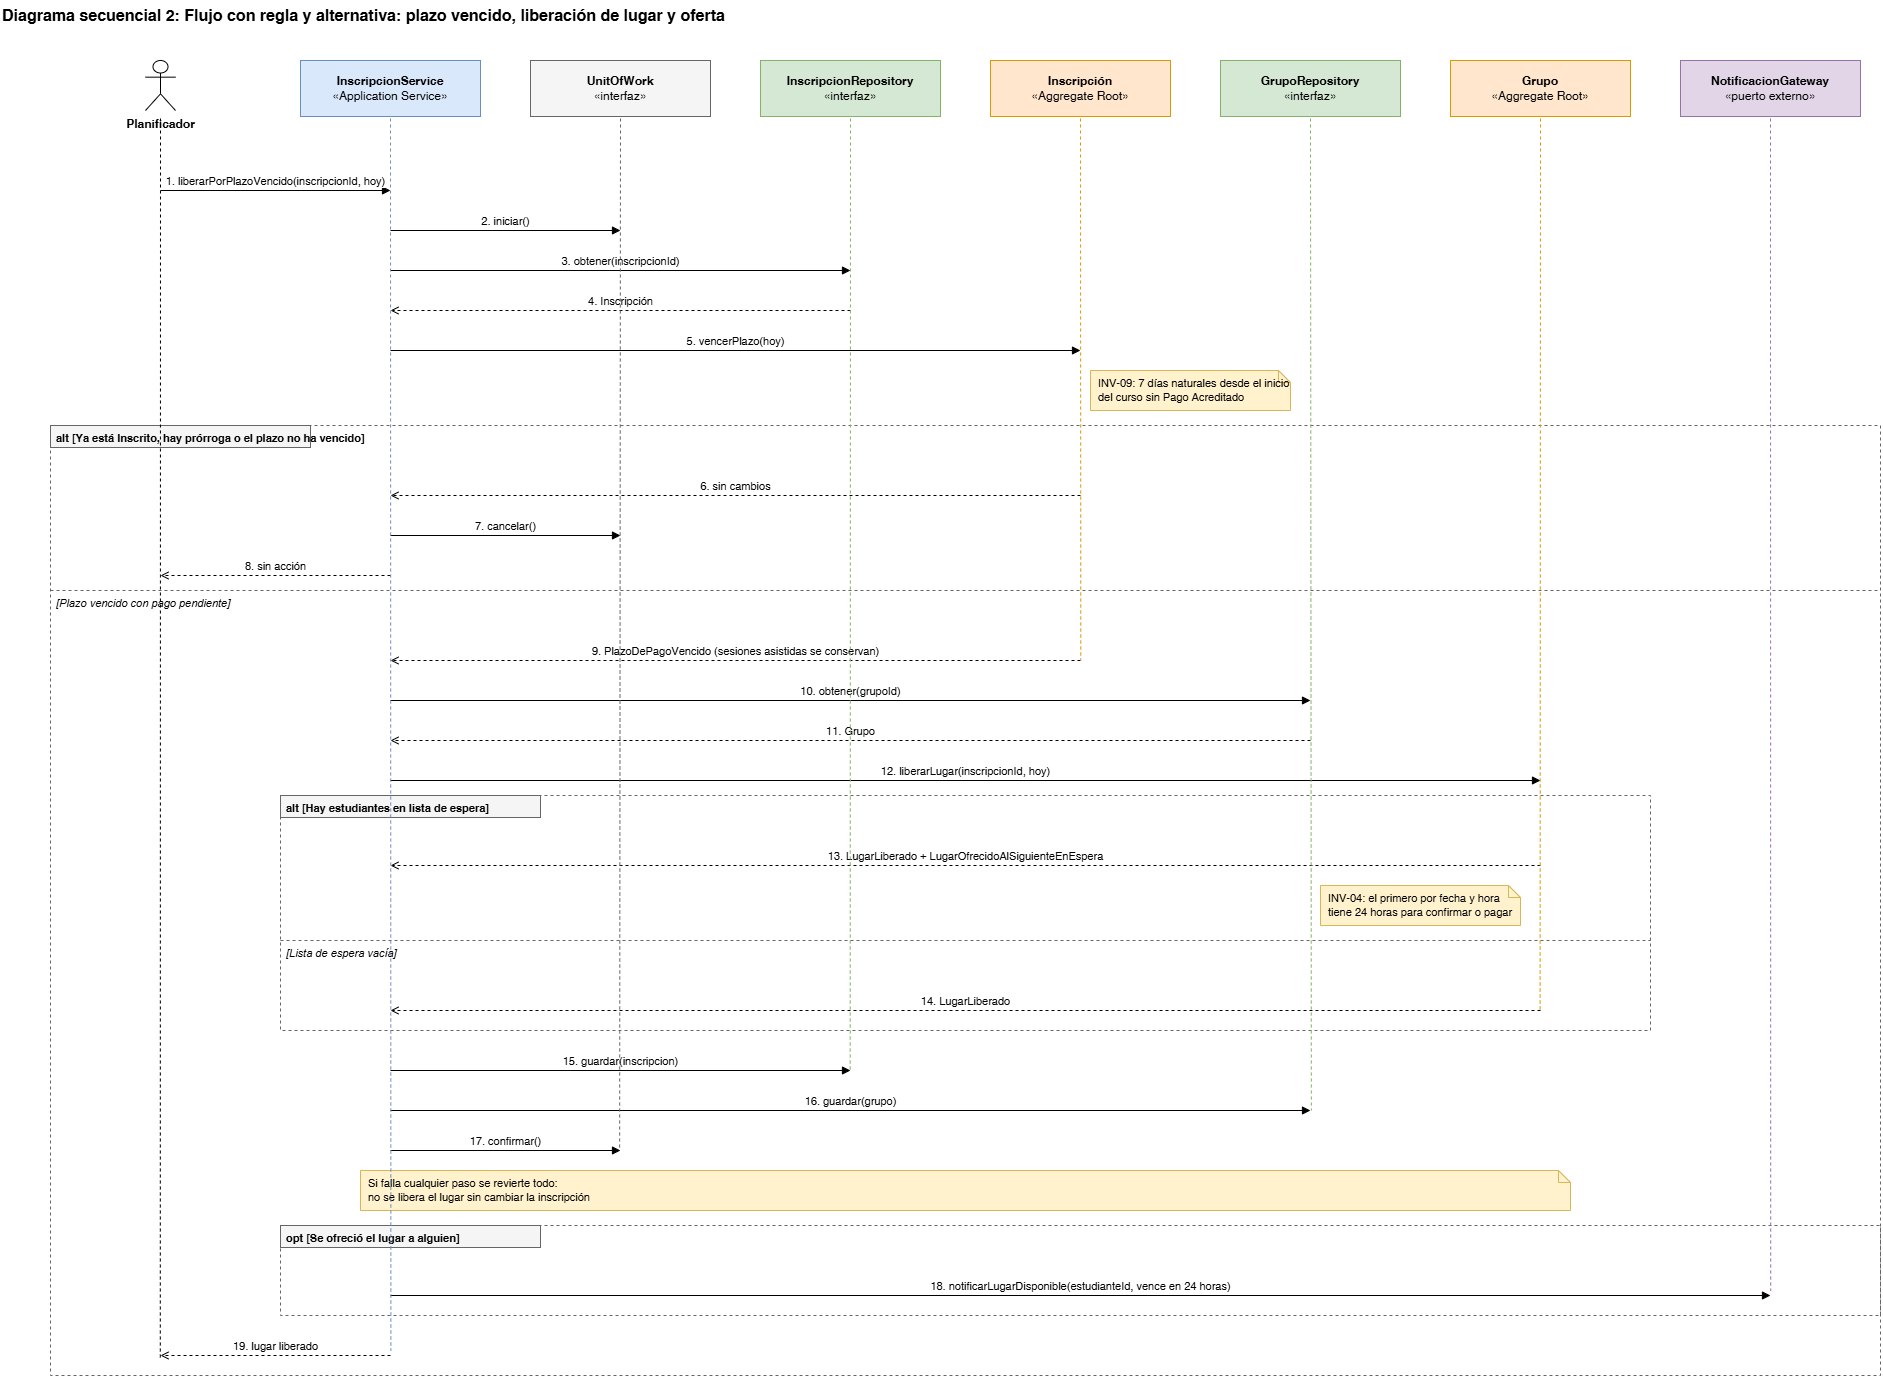

The diagram above was exported from draw.io. Its source (the exported page's mxGraphModel, read from the mxfile embedded in the PNG):
<mxGraphModel dx="2575" dy="1775" grid="1" gridSize="10" guides="1" tooltips="1" connect="1" arrows="1" fold="1" page="1" pageScale="1" pageWidth="2140" pageHeight="1475" math="0" shadow="0">
  <root>
    <mxCell id="0" />
    <mxCell id="1" parent="0" />
    <mxCell id="n1" parent="1" style="text;html=1;fontStyle=1;fontSize=16;align=left;verticalAlign=middle;" value="Diagrama secuencial 2: Flujo con regla y alternativa: plazo vencido, liberación de lugar y oferta" vertex="1">
      <mxGeometry height="30" width="1400" as="geometry" />
    </mxCell>
    <mxCell id="n2" parent="1" style="shape=umlActor;verticalLabelPosition=bottom;verticalAlign=top;html=1;fontStyle=1;" value="Planificador" vertex="1">
      <mxGeometry height="50" width="30" x="145" y="60" as="geometry" />
    </mxCell>
    <mxCell id="n3" parent="1" style="fillColor=#dae8fc;strokeColor=#6c8ebf;rounded=0;whiteSpace=wrap;html=1;" value="&lt;b&gt;InscripcionService&lt;/b&gt;&lt;br&gt;«Application Service»" vertex="1">
      <mxGeometry height="56" width="180" x="300" y="60" as="geometry" />
    </mxCell>
    <mxCell id="n4" parent="1" style="fillColor=#f5f5f5;strokeColor=#666666;rounded=0;whiteSpace=wrap;html=1;" value="&lt;b&gt;UnitOfWork&lt;/b&gt;&lt;br&gt;«interfaz»" vertex="1">
      <mxGeometry height="56" width="180" x="530" y="60" as="geometry" />
    </mxCell>
    <mxCell id="n5" parent="1" style="fillColor=#d5e8d4;strokeColor=#82b366;rounded=0;whiteSpace=wrap;html=1;" value="&lt;b&gt;InscripcionRepository&lt;/b&gt;&lt;br&gt;«interfaz»" vertex="1">
      <mxGeometry height="56" width="180" x="760" y="60" as="geometry" />
    </mxCell>
    <mxCell id="n6" parent="1" style="fillColor=#ffe6cc;strokeColor=#d79b00;rounded=0;whiteSpace=wrap;html=1;" value="&lt;b&gt;Inscripción&lt;/b&gt;&lt;br&gt;«Aggregate Root»" vertex="1">
      <mxGeometry height="56" width="180" x="990" y="60" as="geometry" />
    </mxCell>
    <mxCell id="n7" parent="1" style="fillColor=#d5e8d4;strokeColor=#82b366;rounded=0;whiteSpace=wrap;html=1;" value="&lt;b&gt;GrupoRepository&lt;/b&gt;&lt;br&gt;«interfaz»" vertex="1">
      <mxGeometry height="56" width="180" x="1220" y="60" as="geometry" />
    </mxCell>
    <mxCell id="n8" parent="1" style="fillColor=#ffe6cc;strokeColor=#d79b00;rounded=0;whiteSpace=wrap;html=1;" value="&lt;b&gt;Grupo&lt;/b&gt;&lt;br&gt;«Aggregate Root»" vertex="1">
      <mxGeometry height="56" width="180" x="1450" y="60" as="geometry" />
    </mxCell>
    <mxCell id="n9" parent="1" style="fillColor=#e1d5e7;strokeColor=#9673a6;rounded=0;whiteSpace=wrap;html=1;" value="&lt;b&gt;NotificacionGateway&lt;/b&gt;&lt;br&gt;«puerto externo»" vertex="1">
      <mxGeometry height="56" width="180" x="1680" y="60" as="geometry" />
    </mxCell>
    <mxCell id="n10" edge="1" parent="1" style="html=1;verticalAlign=bottom;fontSize=11;endArrow=block;endFill=1;" value="1. liberarPorPlazoVencido(inscripcionId, hoy)">
      <mxGeometry relative="1" as="geometry">
        <mxPoint x="160" y="190" as="sourcePoint" />
        <mxPoint x="390" y="190" as="targetPoint" />
      </mxGeometry>
    </mxCell>
    <mxCell id="n11" edge="1" parent="1" style="html=1;verticalAlign=bottom;fontSize=11;endArrow=block;endFill=1;" value="2. iniciar()">
      <mxGeometry relative="1" as="geometry">
        <mxPoint x="390" y="230" as="sourcePoint" />
        <mxPoint x="620" y="230" as="targetPoint" />
      </mxGeometry>
    </mxCell>
    <mxCell id="n12" edge="1" parent="1" style="html=1;verticalAlign=bottom;fontSize=11;endArrow=block;endFill=1;" value="3. obtener(inscripcionId)">
      <mxGeometry relative="1" as="geometry">
        <mxPoint x="390" y="270" as="sourcePoint" />
        <mxPoint x="850" y="270" as="targetPoint" />
      </mxGeometry>
    </mxCell>
    <mxCell id="n13" edge="1" parent="1" style="html=1;verticalAlign=bottom;fontSize=11;endArrow=open;dashed=1;" value="4. Inscripción">
      <mxGeometry relative="1" as="geometry">
        <mxPoint x="850" y="310" as="sourcePoint" />
        <mxPoint x="390" y="310" as="targetPoint" />
      </mxGeometry>
    </mxCell>
    <mxCell id="n14" edge="1" parent="1" style="html=1;verticalAlign=bottom;fontSize=11;endArrow=block;endFill=1;" value="5. vencerPlazo(hoy)">
      <mxGeometry relative="1" as="geometry">
        <mxPoint x="390" y="350" as="sourcePoint" />
        <mxPoint x="1080" y="350" as="targetPoint" />
      </mxGeometry>
    </mxCell>
    <mxCell id="n15" parent="1" style="shape=note;size=12;whiteSpace=wrap;html=1;fillColor=#fff2cc;strokeColor=#d6b656;align=left;spacingLeft=6;fontSize=11;" value="INV-09: 7 días naturales desde el inicio&lt;br&gt;del curso sin Pago Acreditado" vertex="1">
      <mxGeometry height="40" width="200" x="1090" y="370" as="geometry" />
    </mxCell>
    <mxCell id="n16" edge="1" parent="1" style="html=1;verticalAlign=bottom;fontSize=11;endArrow=open;dashed=1;" value="6. sin cambios">
      <mxGeometry relative="1" as="geometry">
        <mxPoint x="1080" y="495" as="sourcePoint" />
        <mxPoint x="390" y="495" as="targetPoint" />
      </mxGeometry>
    </mxCell>
    <mxCell id="n17" edge="1" parent="1" style="html=1;verticalAlign=bottom;fontSize=11;endArrow=block;endFill=1;" value="7. cancelar()">
      <mxGeometry relative="1" as="geometry">
        <mxPoint x="390" y="535" as="sourcePoint" />
        <mxPoint x="620" y="535" as="targetPoint" />
      </mxGeometry>
    </mxCell>
    <mxCell id="n18" edge="1" parent="1" style="html=1;verticalAlign=bottom;fontSize=11;endArrow=open;dashed=1;" value="8. sin acción">
      <mxGeometry relative="1" as="geometry">
        <mxPoint x="390" y="575" as="sourcePoint" />
        <mxPoint x="160" y="575" as="targetPoint" />
      </mxGeometry>
    </mxCell>
    <mxCell id="n19" edge="1" parent="1" style="html=1;verticalAlign=bottom;fontSize=11;endArrow=open;dashed=1;" value="9. PlazoDePagoVencido (sesiones asistidas se conservan)">
      <mxGeometry relative="1" as="geometry">
        <mxPoint x="1080" y="660" as="sourcePoint" />
        <mxPoint x="390" y="660" as="targetPoint" />
      </mxGeometry>
    </mxCell>
    <mxCell id="n20" edge="1" parent="1" style="html=1;verticalAlign=bottom;fontSize=11;endArrow=block;endFill=1;" value="10. obtener(grupoId)">
      <mxGeometry relative="1" as="geometry">
        <mxPoint x="390" y="700" as="sourcePoint" />
        <mxPoint x="1310" y="700" as="targetPoint" />
      </mxGeometry>
    </mxCell>
    <mxCell id="n21" edge="1" parent="1" style="html=1;verticalAlign=bottom;fontSize=11;endArrow=open;dashed=1;" value="11. Grupo">
      <mxGeometry relative="1" as="geometry">
        <mxPoint x="1310" y="740" as="sourcePoint" />
        <mxPoint x="390" y="740" as="targetPoint" />
      </mxGeometry>
    </mxCell>
    <mxCell id="n22" edge="1" parent="1" style="html=1;verticalAlign=bottom;fontSize=11;endArrow=block;endFill=1;" value="12. liberarLugar(inscripcionId, hoy)">
      <mxGeometry relative="1" as="geometry">
        <mxPoint x="390" y="780" as="sourcePoint" />
        <mxPoint x="1540" y="780" as="targetPoint" />
      </mxGeometry>
    </mxCell>
    <mxCell id="n23" edge="1" parent="1" style="html=1;verticalAlign=bottom;fontSize=11;endArrow=open;dashed=1;" value="13. LugarLiberado + LugarOfrecidoAlSiguienteEnEspera">
      <mxGeometry relative="1" as="geometry">
        <mxPoint x="1540" y="865" as="sourcePoint" />
        <mxPoint x="390" y="865" as="targetPoint" />
      </mxGeometry>
    </mxCell>
    <mxCell id="n24" parent="1" style="shape=note;size=12;whiteSpace=wrap;html=1;fillColor=#fff2cc;strokeColor=#d6b656;align=left;spacingLeft=6;fontSize=11;" value="INV-04: el primero por fecha y hora&lt;br&gt;tiene 24 horas para confirmar o pagar" vertex="1">
      <mxGeometry height="40" width="200" x="1320" y="885" as="geometry" />
    </mxCell>
    <mxCell id="n25" edge="1" parent="1" style="html=1;verticalAlign=bottom;fontSize=11;endArrow=open;dashed=1;" value="14. LugarLiberado">
      <mxGeometry relative="1" as="geometry">
        <mxPoint x="1540" y="1010" as="sourcePoint" />
        <mxPoint x="390" y="1010" as="targetPoint" />
      </mxGeometry>
    </mxCell>
    <mxCell id="n26" parent="1" style="rounded=0;whiteSpace=wrap;html=1;fillColor=none;dashed=1;strokeColor=#666666;" value="" vertex="1">
      <mxGeometry height="235" width="1370" x="280" y="795" as="geometry" />
    </mxCell>
    <mxCell id="n27" parent="1" style="text;html=1;align=left;fontStyle=1;fontSize=11;spacingLeft=4;fillColor=#f5f5f5;strokeColor=#666666;" value="alt [Hay estudiantes en lista de espera]" vertex="1">
      <mxGeometry height="22" width="260" x="280" y="795" as="geometry" />
    </mxCell>
    <mxCell id="n28" edge="1" parent="1" style="endArrow=none;dashed=1;html=1;strokeColor=#666666;" value="">
      <mxGeometry relative="1" as="geometry">
        <mxPoint x="280" y="940" as="sourcePoint" />
        <mxPoint x="1650" y="940" as="targetPoint" />
      </mxGeometry>
    </mxCell>
    <mxCell id="n29" parent="1" style="text;html=1;align=left;fontStyle=2;fontSize=11;spacingLeft=4;" value="[Lista de espera vacía]" vertex="1">
      <mxGeometry height="22" width="360" x="280" y="940" as="geometry" />
    </mxCell>
    <mxCell id="n30" edge="1" parent="1" style="html=1;verticalAlign=bottom;fontSize=11;endArrow=block;endFill=1;" value="15. guardar(inscripcion)">
      <mxGeometry relative="1" as="geometry">
        <mxPoint x="390" y="1070" as="sourcePoint" />
        <mxPoint x="850" y="1070" as="targetPoint" />
      </mxGeometry>
    </mxCell>
    <mxCell id="n31" edge="1" parent="1" style="html=1;verticalAlign=bottom;fontSize=11;endArrow=block;endFill=1;" value="16. guardar(grupo)">
      <mxGeometry relative="1" as="geometry">
        <mxPoint x="390" y="1110" as="sourcePoint" />
        <mxPoint x="1310" y="1110" as="targetPoint" />
      </mxGeometry>
    </mxCell>
    <mxCell id="n32" edge="1" parent="1" style="html=1;verticalAlign=bottom;fontSize=11;endArrow=block;endFill=1;" value="17. confirmar()">
      <mxGeometry relative="1" as="geometry">
        <mxPoint x="390" y="1150" as="sourcePoint" />
        <mxPoint x="620" y="1150" as="targetPoint" />
      </mxGeometry>
    </mxCell>
    <mxCell id="n33" parent="1" style="shape=note;size=12;whiteSpace=wrap;html=1;fillColor=#fff2cc;strokeColor=#d6b656;align=left;spacingLeft=6;fontSize=11;" value="Si falla cualquier paso se revierte todo:&lt;br&gt;no se libera el lugar sin cambiar la inscripción" vertex="1">
      <mxGeometry height="40" width="1210" x="360" y="1170" as="geometry" />
    </mxCell>
    <mxCell id="n34" edge="1" parent="1" style="html=1;verticalAlign=bottom;fontSize=11;endArrow=block;endFill=1;" value="18. notificarLugarDisponible(estudianteId, vence en 24 horas)">
      <mxGeometry relative="1" as="geometry">
        <mxPoint x="390" y="1295" as="sourcePoint" />
        <mxPoint x="1770" y="1295" as="targetPoint" />
      </mxGeometry>
    </mxCell>
    <mxCell id="n35" parent="1" style="rounded=0;whiteSpace=wrap;html=1;fillColor=none;dashed=1;strokeColor=#666666;" value="" vertex="1">
      <mxGeometry height="90" width="1600" x="280" y="1225" as="geometry" />
    </mxCell>
    <mxCell id="n36" parent="1" style="text;html=1;align=left;fontStyle=1;fontSize=11;spacingLeft=4;fillColor=#f5f5f5;strokeColor=#666666;" value="opt [Se ofreció el lugar a alguien]" vertex="1">
      <mxGeometry height="22" width="260" x="280" y="1225" as="geometry" />
    </mxCell>
    <mxCell id="n37" edge="1" parent="1" style="html=1;verticalAlign=bottom;fontSize=11;endArrow=open;dashed=1;" value="19. lugar liberado">
      <mxGeometry relative="1" as="geometry">
        <mxPoint x="390" y="1355" as="sourcePoint" />
        <mxPoint x="160" y="1355" as="targetPoint" />
      </mxGeometry>
    </mxCell>
    <mxCell id="n38" parent="1" style="rounded=0;whiteSpace=wrap;html=1;fillColor=none;dashed=1;strokeColor=#666666;" value="" vertex="1">
      <mxGeometry height="950" width="1830" x="50" y="425" as="geometry" />
    </mxCell>
    <mxCell id="n39" parent="1" style="text;html=1;align=left;fontStyle=1;fontSize=11;spacingLeft=4;fillColor=#f5f5f5;strokeColor=#666666;" value="alt [Ya está Inscrito, hay prórroga o el plazo no ha vencido]" vertex="1">
      <mxGeometry height="22" width="260" x="50" y="425" as="geometry" />
    </mxCell>
    <mxCell id="n40" edge="1" parent="1" style="endArrow=none;dashed=1;html=1;strokeColor=#666666;" value="">
      <mxGeometry relative="1" as="geometry">
        <mxPoint x="50" y="590" as="sourcePoint" />
        <mxPoint x="1880" y="590" as="targetPoint" />
      </mxGeometry>
    </mxCell>
    <mxCell id="n41" parent="1" style="text;html=1;align=left;fontStyle=2;fontSize=11;spacingLeft=4;" value="[Plazo vencido con pago pendiente]" vertex="1">
      <mxGeometry height="22" width="360" x="50" y="590" as="geometry" />
    </mxCell>
    <mxCell id="n42" edge="1" parent="1" style="endArrow=none;dashed=1;html=1;strokeColor=#000000;entryX=0.06;entryY=0.984;entryDx=0;entryDy=0;entryPerimeter=0;" target="n38" value="">
      <mxGeometry relative="1" as="geometry">
        <mxPoint x="160" y="118" as="sourcePoint" />
        <mxPoint x="160" y="1415" as="targetPoint" />
      </mxGeometry>
    </mxCell>
    <mxCell id="n43" edge="1" parent="1" style="endArrow=none;dashed=1;html=1;strokeColor=#6c8ebf;entryX=0.186;entryY=0.974;entryDx=0;entryDy=0;entryPerimeter=0;" target="n38" value="">
      <mxGeometry relative="1" as="geometry">
        <mxPoint x="390" y="118" as="sourcePoint" />
        <mxPoint x="390" y="1415" as="targetPoint" />
      </mxGeometry>
    </mxCell>
    <mxCell id="n44" edge="1" parent="1" style="endArrow=none;dashed=1;html=1;strokeColor=#666666;entryX=0.311;entryY=0.763;entryDx=0;entryDy=0;entryPerimeter=0;" target="n38" value="">
      <mxGeometry relative="1" as="geometry">
        <mxPoint x="620" y="118" as="sourcePoint" />
        <mxPoint x="620" y="1415" as="targetPoint" />
      </mxGeometry>
    </mxCell>
    <mxCell id="n45" edge="1" parent="1" style="endArrow=none;dashed=1;html=1;strokeColor=#82b366;entryX=0.437;entryY=0.679;entryDx=0;entryDy=0;entryPerimeter=0;" target="n38" value="">
      <mxGeometry relative="1" as="geometry">
        <mxPoint x="850" y="118" as="sourcePoint" />
        <mxPoint x="850" y="1415" as="targetPoint" />
      </mxGeometry>
    </mxCell>
    <mxCell id="n46" edge="1" parent="1" style="endArrow=none;dashed=1;html=1;strokeColor=#d79b00;entryX=0.563;entryY=0.247;entryDx=0;entryDy=0;entryPerimeter=0;" target="n38" value="">
      <mxGeometry relative="1" as="geometry">
        <mxPoint x="1080" y="118" as="sourcePoint" />
        <mxPoint x="1080" y="1415" as="targetPoint" />
      </mxGeometry>
    </mxCell>
    <mxCell id="n47" edge="1" parent="1" style="endArrow=none;dashed=1;html=1;strokeColor=#82b366;entryX=0.689;entryY=0.721;entryDx=0;entryDy=0;entryPerimeter=0;" target="n38" value="">
      <mxGeometry relative="1" as="geometry">
        <mxPoint x="1310" y="118" as="sourcePoint" />
        <mxPoint x="1310" y="1415" as="targetPoint" />
      </mxGeometry>
    </mxCell>
    <mxCell id="n48" edge="1" parent="1" style="endArrow=none;dashed=1;html=1;strokeColor=#d79b00;entryX=0.814;entryY=0.616;entryDx=0;entryDy=0;entryPerimeter=0;" target="n38" value="">
      <mxGeometry relative="1" as="geometry">
        <mxPoint x="1540" y="118" as="sourcePoint" />
        <mxPoint x="1540" y="1415" as="targetPoint" />
      </mxGeometry>
    </mxCell>
    <mxCell id="n49" edge="1" parent="1" style="endArrow=none;dashed=1;html=1;strokeColor=#9673a6;entryX=0.94;entryY=0.911;entryDx=0;entryDy=0;entryPerimeter=0;" target="n38" value="">
      <mxGeometry relative="1" as="geometry">
        <mxPoint x="1770" y="118" as="sourcePoint" />
        <mxPoint x="1770" y="1415" as="targetPoint" />
      </mxGeometry>
    </mxCell>
  </root>
</mxGraphModel>